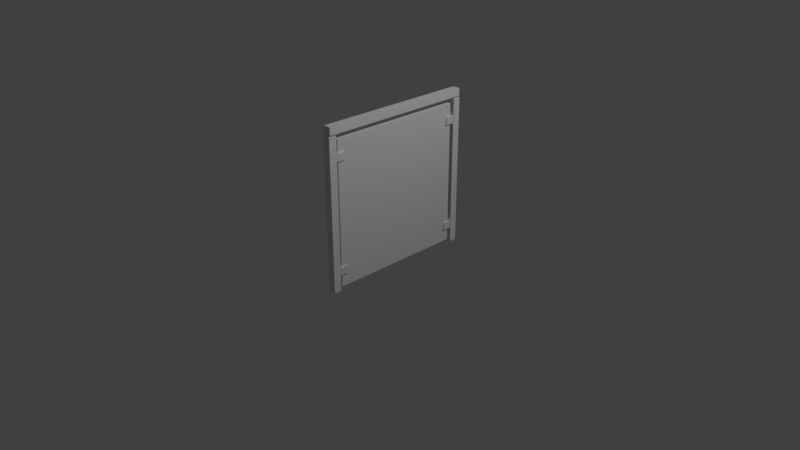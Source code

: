 # Source: hekje1.1klein.blend  (saved by Blender 2.79.0; exported with 4.5.12 LTS)
import bpy
from mathutils import Matrix  # noqa: F401  (used for matrix-valued properties, if any)

bpy.ops.wm.read_factory_settings(use_empty=True)
scene = bpy.context.scene
scene.name = 'Scene'

# ---- collections
col_collection_1 = bpy.data.collections.new('Collection 1'); scene.collection.children.link(col_collection_1)

# ---- materials (node trees are filled in below, after node groups)
mat_material_001 = bpy.data.materials.new('Material.001')
mat_material_001.alpha_threshold = 0.0
mat_material_001.use_transparent_shadow = False
mat_material_001.preview_render_type = 'CUBE'
mat_material_001.diffuse_color = (0.8007, 0.8007, 0.8007, 1.0)
mat_material_001.roughness = 0.5
mat_material_001.specular_intensity = 1.0
mat_material = bpy.data.materials.new('Material')
mat_material.alpha_threshold = 0.0
mat_material.use_transparent_shadow = False
mat_material.roughness = 0.5
mat_material.line_color = (0.0, 0.0, 0.0, 1.0)

# ---- material node trees

# ---- world
world_world = bpy.data.worlds.new('World'); scene.world = world_world
world_world.color = (0.05088, 0.05088, 0.05088)
world_world.use_sun_shadow = False
world_world.sun_shadow_jitter_overblur = 0.0
world_world.cycles.sampling_method = 'MANUAL'

# ---- cameras
cam_camera = bpy.data.cameras.new('Camera')
cam_camera.clip_end = 100.0
cam_camera.lens = 35.0
cam_camera.sensor_width = 32.0
cam_camera.sensor_height = 18.0
cam_camera.ortho_scale = 7.314
cam_camera.dof.focus_distance = 0.0
cam_camera.dof.aperture_fstop = 128.0

# ---- lights
light_lamp = bpy.data.lights.new('Lamp', 'POINT')
light_lamp.transmission_factor = 0.0
light_lamp.cutoff_distance = 30.0
light_lamp.energy = 100.0
light_lamp.shadow_buffer_clip_start = 1.001
light_lamp.shadow_soft_size = 0.1
light_lamp.shadow_maximum_resolution = 0.006
light_lamp.use_absolute_resolution = True

# ---- meshes
me_cube_017 = bpy.data.meshes.new('Cube.017')
me_cube_017.from_pydata([(-1.0, 0.8983, -1.0), (-1.0, 0.8983, -0.9289), (-1.0, 1.0, -1.0), (-1.0, 1.0, -0.9289), (-0.913, 0.8983, -1.0), (-0.913, 0.8983, -0.9289), (-0.913, 1.0, -1.0), (-0.913, 1.0, -0.9289)], [], [(0, 1, 3, 2), (2, 3, 7, 6), (6, 7, 5, 4), (4, 5, 1, 0), (2, 6, 4, 0), (7, 3, 1, 5)])
me_cube_017.materials.append(mat_material_001)
me_cube_017.use_remesh_preserve_volume = False
me_cube_017.use_remesh_preserve_attributes = False
me_cube_017.use_mirror_vertex_groups = False
me_cube_017.update()
me_cube_016 = bpy.data.meshes.new('Cube.016')
me_cube_016.from_pydata([(-1.0, 0.8983, -1.0), (-1.0, 0.8983, -0.9289), (-1.0, 1.0, -1.0), (-1.0, 1.0, -0.9289), (-0.913, 0.8983, -1.0), (-0.913, 0.8983, -0.9289), (-0.913, 1.0, -1.0), (-0.913, 1.0, -0.9289)], [], [(0, 1, 3, 2), (2, 3, 7, 6), (6, 7, 5, 4), (4, 5, 1, 0), (2, 6, 4, 0), (7, 3, 1, 5)])
me_cube_016.materials.append(mat_material_001)
me_cube_016.use_remesh_preserve_volume = False
me_cube_016.use_remesh_preserve_attributes = False
me_cube_016.use_mirror_vertex_groups = False
me_cube_016.update()
me_cube_015 = bpy.data.meshes.new('Cube.015')
me_cube_015.from_pydata([(-1.0, 0.8983, -1.0), (-1.0, 0.8983, -0.9289), (-1.0, 1.0, -1.0), (-1.0, 1.0, -0.9289), (-0.913, 0.8983, -1.0), (-0.913, 0.8983, -0.9289), (-0.913, 1.0, -1.0), (-0.913, 1.0, -0.9289)], [], [(0, 1, 3, 2), (2, 3, 7, 6), (6, 7, 5, 4), (4, 5, 1, 0), (2, 6, 4, 0), (7, 3, 1, 5)])
me_cube_015.materials.append(mat_material_001)
me_cube_015.use_remesh_preserve_volume = False
me_cube_015.use_remesh_preserve_attributes = False
me_cube_015.use_mirror_vertex_groups = False
me_cube_015.update()
me_cube_014 = bpy.data.meshes.new('Cube.014')
me_cube_014.from_pydata([(-1.0, 0.8983, -1.0), (-1.0, 0.8983, -0.9289), (-1.0, 1.0, -1.0), (-1.0, 1.0, -0.9289), (-0.913, 0.8983, -1.0), (-0.913, 0.8983, -0.9289), (-0.913, 1.0, -1.0), (-0.913, 1.0, -0.9289)], [], [(0, 1, 3, 2), (2, 3, 7, 6), (6, 7, 5, 4), (4, 5, 1, 0), (2, 6, 4, 0), (7, 3, 1, 5)])
me_cube_014.materials.append(mat_material_001)
me_cube_014.use_remesh_preserve_volume = False
me_cube_014.use_remesh_preserve_attributes = False
me_cube_014.use_mirror_vertex_groups = False
me_cube_014.update()
me_cube_013 = bpy.data.meshes.new('Cube.013')
me_cube_013.from_pydata([(-1.0, 0.8983, -1.043), (-1.0, 0.8983, 0.2254), (-1.0, 1.0, -1.043), (-1.0, 1.0, 0.2254), (-0.913, 0.8983, -1.043), (-0.913, 0.8983, 0.2254), (-0.913, 1.0, -1.043), (-0.913, 1.0, 0.2254)], [], [(0, 1, 3, 2), (2, 3, 7, 6), (6, 7, 5, 4), (4, 5, 1, 0), (2, 6, 4, 0), (7, 3, 1, 5)])
me_cube_013.materials.append(mat_material_001)
me_cube_013.use_remesh_preserve_volume = False
me_cube_013.use_remesh_preserve_attributes = False
me_cube_013.use_mirror_vertex_groups = False
me_cube_013.update()
me_cube_001 = bpy.data.meshes.new('Cube.001')
me_cube_001.from_pydata([(-1.0, 0.8983, -1.0), (-1.0, 0.8983, 0.2193), (-1.0, 1.0, -1.0), (-1.0, 1.0, 0.2193), (-0.913, 0.8983, -1.0), (-0.913, 0.8983, 0.2193), (-0.913, 1.0, -1.0), (-0.913, 1.0, 0.2193)], [], [(0, 1, 3, 2), (2, 3, 7, 6), (6, 7, 5, 4), (4, 5, 1, 0), (2, 6, 4, 0), (7, 3, 1, 5)])
me_cube_001.materials.append(mat_material_001)
me_cube_001.use_remesh_preserve_volume = False
me_cube_001.use_remesh_preserve_attributes = False
me_cube_001.use_mirror_vertex_groups = False
me_cube_001.update()
me_cube_011 = bpy.data.meshes.new('Cube.011')
me_cube_011.from_pydata([(-1.0, 0.8983, -1.0), (-1.0, 0.8983, 0.2193), (-1.0, 1.0, -1.0), (-1.0, 1.0, 0.2193), (-0.913, 0.8983, -1.0), (-0.913, 0.8983, 0.2193), (-0.913, 1.0, -1.0), (-0.913, 1.0, 0.2193)], [], [(0, 1, 3, 2), (2, 3, 7, 6), (6, 7, 5, 4), (4, 5, 1, 0), (2, 6, 4, 0), (7, 3, 1, 5)])
me_cube_011.materials.append(mat_material_001)
me_cube_011.use_remesh_preserve_volume = False
me_cube_011.use_remesh_preserve_attributes = False
me_cube_011.use_mirror_vertex_groups = False
me_cube_011.update()
me_cube = bpy.data.meshes.new('Cube')
me_cube.from_pydata([(-0.9169, 0.8257, -0.9997), (-0.9169, -1.0, -1.0), (-0.9669, -1.0, -1.0), (-0.9669, 0.8257, -0.9997), (-0.9169, 0.8255, 1.024), (-0.9169, -1.0, 1.024), (-0.9669, -1.0, 1.024), (-0.9669, 0.8255, 1.024)], [], [(0, 1, 2, 3), (4, 7, 6, 5), (0, 4, 5, 1), (1, 5, 6, 2), (2, 6, 7, 3), (4, 0, 3, 7)])
me_cube.materials.append(mat_material)
me_cube.use_remesh_preserve_volume = False
me_cube.use_remesh_preserve_attributes = False
me_cube.use_mirror_vertex_groups = False
me_cube.update()

# ---- objects
ob_cube_006 = bpy.data.objects.new('Cube.006', me_cube_017)
ob_cube_004 = bpy.data.objects.new('Cube.004', me_cube_016)
ob_cube_003 = bpy.data.objects.new('Cube.003', me_cube_015)
ob_cube_002 = bpy.data.objects.new('Cube.002', me_cube_014)
ob_cube_001 = bpy.data.objects.new('Cube.001', me_cube_013)
ob_cube_000 = bpy.data.objects.new('Cube.000', me_cube_001)
ob_cube_005 = bpy.data.objects.new('Cube.005', me_cube_011)
ob_glass = bpy.data.objects.new('Glass', me_cube)
ob_lamp = bpy.data.objects.new('Lamp', light_lamp)
ob_camera = bpy.data.objects.new('Camera', cam_camera)

# ---- transforms, parenting, visibility, modifiers, constraints
ob_cube_006.location = (0.0, -1.201, 1.311)
ob_cube_006.rotation_euler = (-1.571, 3.258e-07, 3.142)
ob_cube_006.scale = (0.575, 0.4918, 0.8201)
ob_cube_006.lineart.crease_threshold = 0.0
ob_cube_004.location = (0.0, -1.201, 0.5764)
ob_cube_004.rotation_euler = (-1.571, 3.258e-07, 3.142)
ob_cube_004.scale = (0.575, 0.4918, 0.8201)
ob_cube_004.lineart.crease_threshold = 0.0
ob_cube_003.location = (0.0, -0.3145, 0.5764)
ob_cube_003.rotation_euler = (-1.571, 3.258e-07, 3.142)
ob_cube_003.scale = (0.575, 0.4918, 0.8201)
ob_cube_003.lineart.crease_threshold = 0.0
ob_cube_002.location = (0.0, -0.3134, 1.311)
ob_cube_002.rotation_euler = (-1.571, 3.258e-07, 3.142)
ob_cube_002.scale = (0.575, 0.4918, 0.8201)
ob_cube_002.lineart.crease_threshold = 0.0
ob_cube_001.location = (0.0, -0.3, 1.48)
ob_cube_001.rotation_euler = (-1.571, 3.258e-07, 3.142)
ob_cube_001.scale = (0.575, 0.4918, 0.8201)
ob_cube_001.lineart.crease_threshold = 0.0
ob_cube_000.location = (0.0, 1.0, 0.8)
ob_cube_000.rotation_euler = (0.0, -0.0, 3.142)
ob_cube_000.scale = (0.575, 0.4918, 0.8201)
ob_cube_000.lineart.crease_threshold = 0.0
ob_cube_005.location = (0.0, 0.0, 0.8)
ob_cube_005.rotation_euler = (0.0, -0.0, 3.142)
ob_cube_005.scale = (0.575, 0.4918, 0.8201)
ob_cube_005.lineart.crease_threshold = 0.0
ob_glass.location = (1.023, 0.07712, 0.4691)
ob_glass.rotation_euler = (0.001745, 0.0, 0.0)
ob_glass.scale = (0.5, 0.5, 0.4708)
ob_glass.lock_rotations_4d = False
ob_glass.empty_display_type = 'ARROWS'
ob_glass.lineart.crease_threshold = 0.0
ob_lamp.location = (2.444, 0.4361, 2.982)
ob_lamp.rotation_euler = (0.6503, 0.05522, 1.866)
ob_lamp.scale = (0.5, 0.5, 0.5)
ob_lamp.lock_rotations_4d = False
ob_lamp.empty_display_type = 'ARROWS'
ob_lamp.color = (0.0, 0.0, 0.0, 0.0)
ob_lamp.lineart.crease_threshold = 0.0
ob_camera.location = (4.147, -3.32, 2.702)
ob_camera.rotation_euler = (1.109, 0.0, 0.8149)
ob_camera.scale = (0.5, 0.5, 0.5)
ob_camera.lock_rotations_4d = False
ob_camera.empty_display_type = 'ARROWS'
ob_camera.color = (0.0, 0.0, 0.0, 0.0)
ob_camera.display_type = 'WIRE'
ob_camera.lineart.crease_threshold = 0.0

# ---- collection membership
col_collection_1.objects.link(ob_cube_006)
col_collection_1.objects.link(ob_cube_004)
col_collection_1.objects.link(ob_cube_003)
col_collection_1.objects.link(ob_cube_002)
col_collection_1.objects.link(ob_cube_001)
col_collection_1.objects.link(ob_cube_000)
col_collection_1.objects.link(ob_cube_005)
col_collection_1.objects.link(ob_glass)
col_collection_1.objects.link(ob_lamp)
col_collection_1.objects.link(ob_camera)

# ---- scene / render settings (as saved in the file)
scene.camera = ob_camera
scene.frame_start = 1; scene.frame_end = 250; scene.frame_set(6)
scene.render.engine = 'BLENDER_EEVEE_NEXT'
scene.render.resolution_percentage = 50
scene.render.dither_intensity = 0.0
scene.cycles.use_denoising = False
scene.cycles.samples = 128
scene.cycles.sampling_pattern = 'TABULATED_SOBOL'
scene.cycles.use_adaptive_sampling = False
scene.cycles.use_light_tree = False
scene.cycles.blur_glossy = 0.0
scene.cycles.sample_clamp_indirect = 0.0
scene.view_settings.view_transform = 'Standard'
bpy.context.view_layer.update()
